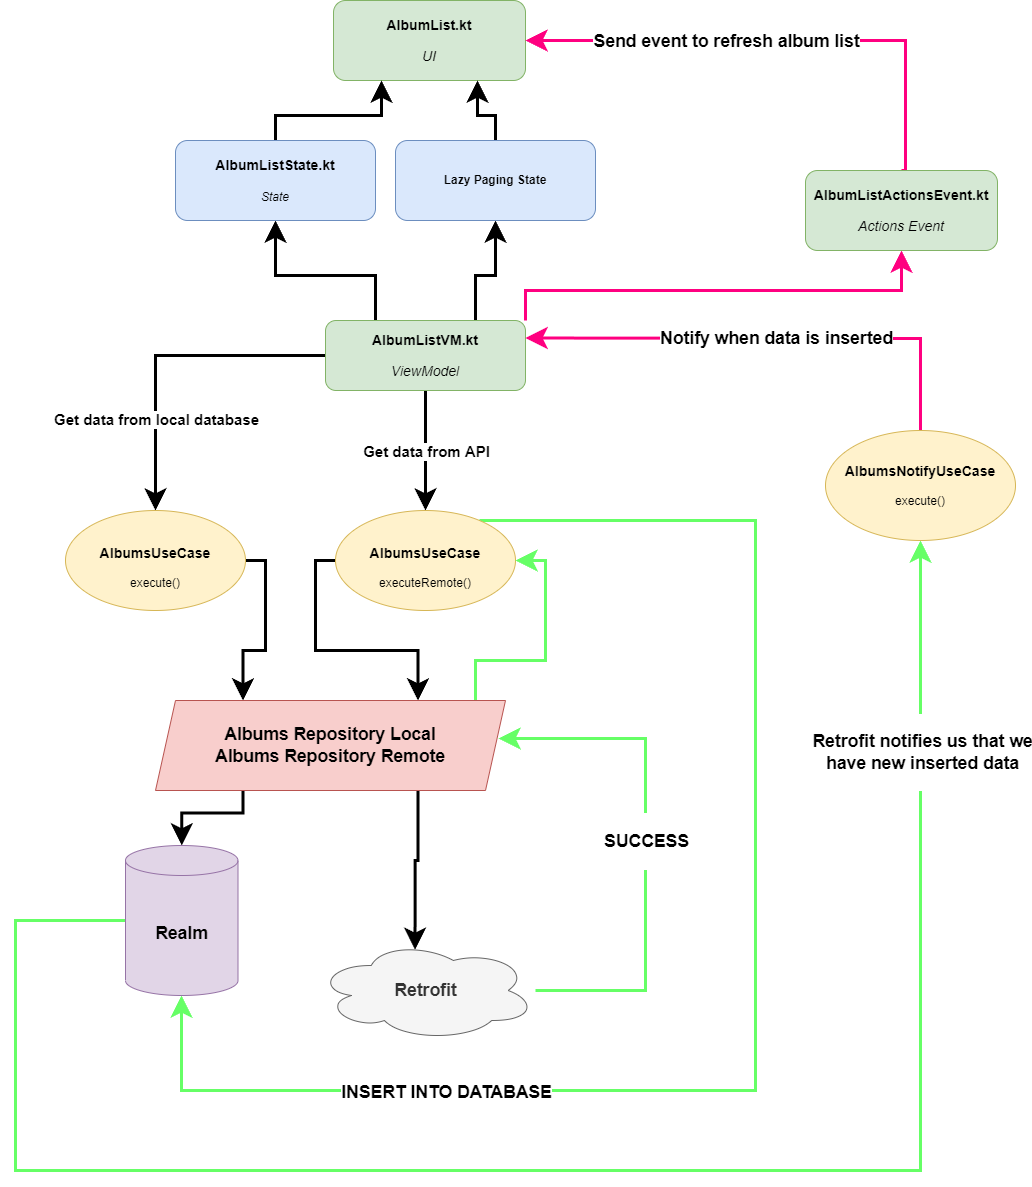

The diagram above was exported from draw.io. Its source (the exported page's mxGraphModel, read from the mxfile embedded in the PNG):
<mxGraphModel dx="2062" dy="1154" grid="1" gridSize="10" guides="1" tooltips="1" connect="1" arrows="1" fold="1" page="1" pageScale="1" pageWidth="2000" pageHeight="2000" math="0" shadow="0">
  <root>
    <mxCell id="0" />
    <mxCell id="1" parent="0" />
    <mxCell id="zLCTP3AOGsMLXa5JKpQ0-1" value="&lt;h3&gt;AlbumList.kt&lt;/h3&gt;&lt;h3&gt;&lt;i style=&quot;font-weight: normal;&quot;&gt;UI&lt;/i&gt;&lt;/h3&gt;" style="rounded=1;whiteSpace=wrap;html=1;fillColor=#d5e8d4;strokeColor=#82b366;" vertex="1" parent="1">
      <mxGeometry x="818" y="150" width="192" height="80" as="geometry" />
    </mxCell>
    <mxCell id="zLCTP3AOGsMLXa5JKpQ0-6" style="edgeStyle=orthogonalEdgeStyle;rounded=0;jumpSize=13;orthogonalLoop=1;jettySize=auto;html=1;entryX=0.5;entryY=1;entryDx=0;entryDy=0;fontColor=#000000;startSize=13;endSize=13;strokeWidth=3;exitX=0.25;exitY=0;exitDx=0;exitDy=0;" edge="1" parent="1" source="zLCTP3AOGsMLXa5JKpQ0-2" target="zLCTP3AOGsMLXa5JKpQ0-5">
      <mxGeometry relative="1" as="geometry" />
    </mxCell>
    <mxCell id="zLCTP3AOGsMLXa5JKpQ0-10" style="edgeStyle=orthogonalEdgeStyle;rounded=0;jumpSize=13;orthogonalLoop=1;jettySize=auto;html=1;exitX=0.75;exitY=0;exitDx=0;exitDy=0;entryX=0.5;entryY=1;entryDx=0;entryDy=0;fontColor=#000000;startSize=13;endSize=13;strokeWidth=3;" edge="1" parent="1" source="zLCTP3AOGsMLXa5JKpQ0-2" target="zLCTP3AOGsMLXa5JKpQ0-9">
      <mxGeometry relative="1" as="geometry" />
    </mxCell>
    <mxCell id="zLCTP3AOGsMLXa5JKpQ0-13" style="edgeStyle=orthogonalEdgeStyle;rounded=0;jumpSize=13;orthogonalLoop=1;jettySize=auto;html=1;exitX=0;exitY=0.5;exitDx=0;exitDy=0;entryX=0.5;entryY=0;entryDx=0;entryDy=0;fontColor=#000000;startSize=13;endSize=13;strokeWidth=3;" edge="1" parent="1" source="zLCTP3AOGsMLXa5JKpQ0-2" target="zLCTP3AOGsMLXa5JKpQ0-12">
      <mxGeometry relative="1" as="geometry">
        <mxPoint x="860" y="570" as="sourcePoint" />
        <mxPoint x="860" y="670" as="targetPoint" />
      </mxGeometry>
    </mxCell>
    <mxCell id="zLCTP3AOGsMLXa5JKpQ0-14" value="Get data from local database" style="edgeLabel;html=1;align=center;verticalAlign=middle;resizable=0;points=[];fontColor=#000000;fontSize=15;fontStyle=1" vertex="1" connectable="0" parent="zLCTP3AOGsMLXa5JKpQ0-13">
      <mxGeometry x="0.2552" y="1" relative="1" as="geometry">
        <mxPoint x="-1" y="29" as="offset" />
      </mxGeometry>
    </mxCell>
    <mxCell id="zLCTP3AOGsMLXa5JKpQ0-17" style="edgeStyle=orthogonalEdgeStyle;rounded=0;jumpSize=13;orthogonalLoop=1;jettySize=auto;html=1;fontSize=15;fontColor=#000000;startSize=13;endSize=13;strokeWidth=3;" edge="1" parent="1" source="zLCTP3AOGsMLXa5JKpQ0-2" target="zLCTP3AOGsMLXa5JKpQ0-16">
      <mxGeometry relative="1" as="geometry" />
    </mxCell>
    <mxCell id="zLCTP3AOGsMLXa5JKpQ0-18" value="Get data from API" style="edgeLabel;html=1;align=center;verticalAlign=middle;resizable=0;points=[];fontSize=15;fontColor=#000000;fontStyle=1" vertex="1" connectable="0" parent="zLCTP3AOGsMLXa5JKpQ0-17">
      <mxGeometry x="0.0357" y="-2" relative="1" as="geometry">
        <mxPoint x="2" y="-2" as="offset" />
      </mxGeometry>
    </mxCell>
    <mxCell id="zLCTP3AOGsMLXa5JKpQ0-46" style="edgeStyle=orthogonalEdgeStyle;rounded=0;jumpSize=13;orthogonalLoop=1;jettySize=auto;html=1;exitX=1;exitY=0;exitDx=0;exitDy=0;fontSize=15;fontColor=#000000;startSize=13;endSize=13;strokeColor=#FF0080;strokeWidth=3;entryX=0.5;entryY=1;entryDx=0;entryDy=0;" edge="1" parent="1" source="zLCTP3AOGsMLXa5JKpQ0-2" target="zLCTP3AOGsMLXa5JKpQ0-47">
      <mxGeometry relative="1" as="geometry">
        <mxPoint x="1410" y="410" as="targetPoint" />
      </mxGeometry>
    </mxCell>
    <mxCell id="zLCTP3AOGsMLXa5JKpQ0-2" value="&lt;h3&gt;AlbumListVM.kt&lt;/h3&gt;&lt;h3&gt;&lt;span style=&quot;font-weight: normal;&quot;&gt;&lt;i&gt;ViewModel&lt;/i&gt;&lt;/span&gt;&lt;/h3&gt;" style="rounded=1;whiteSpace=wrap;html=1;fillColor=#d5e8d4;strokeColor=#82b366;" vertex="1" parent="1">
      <mxGeometry x="810" y="470" width="200" height="70" as="geometry" />
    </mxCell>
    <mxCell id="zLCTP3AOGsMLXa5JKpQ0-7" style="edgeStyle=orthogonalEdgeStyle;rounded=0;jumpSize=13;orthogonalLoop=1;jettySize=auto;html=1;exitX=0.5;exitY=0;exitDx=0;exitDy=0;fontColor=#000000;startSize=13;endSize=13;strokeWidth=3;entryX=0.25;entryY=1;entryDx=0;entryDy=0;" edge="1" parent="1" source="zLCTP3AOGsMLXa5JKpQ0-5" target="zLCTP3AOGsMLXa5JKpQ0-1">
      <mxGeometry relative="1" as="geometry">
        <mxPoint x="850" y="260" as="targetPoint" />
      </mxGeometry>
    </mxCell>
    <mxCell id="zLCTP3AOGsMLXa5JKpQ0-5" value="&lt;h3&gt;AlbumListState.kt&lt;/h3&gt;&lt;h3&gt;&lt;i style=&quot;font-weight: normal; background-color: initial; font-size: 12px;&quot;&gt;State&lt;/i&gt;&lt;br&gt;&lt;/h3&gt;" style="rounded=1;whiteSpace=wrap;html=1;fillColor=#dae8fc;strokeColor=#6c8ebf;" vertex="1" parent="1">
      <mxGeometry x="660" y="290" width="200" height="80" as="geometry" />
    </mxCell>
    <mxCell id="zLCTP3AOGsMLXa5JKpQ0-11" style="edgeStyle=orthogonalEdgeStyle;rounded=0;jumpSize=13;orthogonalLoop=1;jettySize=auto;html=1;entryX=0.75;entryY=1;entryDx=0;entryDy=0;fontColor=#000000;startSize=13;endSize=13;strokeWidth=3;" edge="1" parent="1" source="zLCTP3AOGsMLXa5JKpQ0-9" target="zLCTP3AOGsMLXa5JKpQ0-1">
      <mxGeometry relative="1" as="geometry" />
    </mxCell>
    <mxCell id="zLCTP3AOGsMLXa5JKpQ0-9" value="&lt;b&gt;Lazy Paging State&lt;/b&gt;" style="rounded=1;whiteSpace=wrap;html=1;fillColor=#dae8fc;strokeColor=#6c8ebf;" vertex="1" parent="1">
      <mxGeometry x="880" y="290" width="200" height="80" as="geometry" />
    </mxCell>
    <mxCell id="zLCTP3AOGsMLXa5JKpQ0-29" style="edgeStyle=orthogonalEdgeStyle;rounded=0;jumpSize=13;orthogonalLoop=1;jettySize=auto;html=1;exitX=1;exitY=0.5;exitDx=0;exitDy=0;entryX=0.25;entryY=0;entryDx=0;entryDy=0;fontSize=15;fontColor=#000000;startSize=13;endSize=13;strokeWidth=3;" edge="1" parent="1" source="zLCTP3AOGsMLXa5JKpQ0-12" target="zLCTP3AOGsMLXa5JKpQ0-24">
      <mxGeometry relative="1" as="geometry" />
    </mxCell>
    <mxCell id="zLCTP3AOGsMLXa5JKpQ0-12" value="&lt;h3&gt;AlbumsUseCase&lt;/h3&gt;execute()" style="ellipse;whiteSpace=wrap;html=1;fillColor=#fff2cc;strokeColor=#d6b656;" vertex="1" parent="1">
      <mxGeometry x="550" y="660" width="180" height="100" as="geometry" />
    </mxCell>
    <mxCell id="zLCTP3AOGsMLXa5JKpQ0-27" style="edgeStyle=orthogonalEdgeStyle;rounded=0;jumpSize=13;orthogonalLoop=1;jettySize=auto;html=1;entryX=0.75;entryY=0;entryDx=0;entryDy=0;fontSize=15;fontColor=#000000;startSize=13;endSize=13;strokeWidth=3;exitX=0;exitY=0.5;exitDx=0;exitDy=0;" edge="1" parent="1" source="zLCTP3AOGsMLXa5JKpQ0-16" target="zLCTP3AOGsMLXa5JKpQ0-24">
      <mxGeometry relative="1" as="geometry" />
    </mxCell>
    <mxCell id="zLCTP3AOGsMLXa5JKpQ0-56" style="edgeStyle=orthogonalEdgeStyle;rounded=0;jumpSize=13;orthogonalLoop=1;jettySize=auto;html=1;fontSize=15;fontColor=#000000;startSize=13;endSize=13;strokeColor=#66FF66;strokeWidth=3;" edge="1" parent="1" source="zLCTP3AOGsMLXa5JKpQ0-16" target="zLCTP3AOGsMLXa5JKpQ0-30">
      <mxGeometry relative="1" as="geometry">
        <mxPoint x="650" y="1190" as="targetPoint" />
        <Array as="points">
          <mxPoint x="1240" y="670" />
          <mxPoint x="1240" y="1240" />
          <mxPoint x="666" y="1240" />
        </Array>
      </mxGeometry>
    </mxCell>
    <mxCell id="zLCTP3AOGsMLXa5JKpQ0-57" value="&lt;h3&gt;INSERT INTO DATABASE&lt;/h3&gt;" style="edgeLabel;html=1;align=center;verticalAlign=middle;resizable=0;points=[];fontSize=15;fontColor=#000000;" vertex="1" connectable="0" parent="zLCTP3AOGsMLXa5JKpQ0-56">
      <mxGeometry x="0.6502" y="1" relative="1" as="geometry">
        <mxPoint x="94" as="offset" />
      </mxGeometry>
    </mxCell>
    <mxCell id="zLCTP3AOGsMLXa5JKpQ0-16" value="&lt;h3&gt;AlbumsUseCase&lt;/h3&gt;executeRemote()" style="ellipse;whiteSpace=wrap;html=1;fillColor=#fff2cc;strokeColor=#d6b656;" vertex="1" parent="1">
      <mxGeometry x="820" y="660" width="180" height="100" as="geometry" />
    </mxCell>
    <mxCell id="zLCTP3AOGsMLXa5JKpQ0-36" style="edgeStyle=orthogonalEdgeStyle;rounded=0;jumpSize=13;orthogonalLoop=1;jettySize=auto;html=1;fontSize=15;fontColor=#000000;startSize=13;endSize=13;strokeWidth=3;exitX=0.25;exitY=1;exitDx=0;exitDy=0;" edge="1" parent="1" source="zLCTP3AOGsMLXa5JKpQ0-24" target="zLCTP3AOGsMLXa5JKpQ0-30">
      <mxGeometry relative="1" as="geometry" />
    </mxCell>
    <mxCell id="zLCTP3AOGsMLXa5JKpQ0-37" style="edgeStyle=orthogonalEdgeStyle;rounded=0;jumpSize=13;orthogonalLoop=1;jettySize=auto;html=1;exitX=0.75;exitY=1;exitDx=0;exitDy=0;entryX=0.45;entryY=0.093;entryDx=0;entryDy=0;entryPerimeter=0;fontSize=15;fontColor=#000000;startSize=13;endSize=13;strokeWidth=3;" edge="1" parent="1" source="zLCTP3AOGsMLXa5JKpQ0-24" target="zLCTP3AOGsMLXa5JKpQ0-31">
      <mxGeometry relative="1" as="geometry" />
    </mxCell>
    <mxCell id="zLCTP3AOGsMLXa5JKpQ0-55" style="edgeStyle=orthogonalEdgeStyle;rounded=0;jumpSize=13;orthogonalLoop=1;jettySize=auto;html=1;entryX=1;entryY=0.5;entryDx=0;entryDy=0;fontSize=15;fontColor=#000000;startSize=13;endSize=13;strokeColor=#66FF66;strokeWidth=3;" edge="1" parent="1" source="zLCTP3AOGsMLXa5JKpQ0-24" target="zLCTP3AOGsMLXa5JKpQ0-16">
      <mxGeometry relative="1" as="geometry">
        <Array as="points">
          <mxPoint x="960" y="810" />
          <mxPoint x="1030" y="810" />
          <mxPoint x="1030" y="710" />
        </Array>
      </mxGeometry>
    </mxCell>
    <mxCell id="zLCTP3AOGsMLXa5JKpQ0-24" value="&lt;h3&gt;Albums Repository Local&lt;br&gt;Albums Repository Remote&lt;/h3&gt;" style="shape=parallelogram;perimeter=parallelogramPerimeter;whiteSpace=wrap;html=1;fixedSize=1;fontSize=15;fillColor=#f8cecc;strokeColor=#b85450;" vertex="1" parent="1">
      <mxGeometry x="640" y="850" width="350" height="90" as="geometry" />
    </mxCell>
    <mxCell id="zLCTP3AOGsMLXa5JKpQ0-59" style="edgeStyle=orthogonalEdgeStyle;rounded=0;jumpSize=13;orthogonalLoop=1;jettySize=auto;html=1;fontSize=15;fontColor=#000000;startSize=13;endSize=13;strokeColor=#66FF66;strokeWidth=3;entryX=0.5;entryY=1;entryDx=0;entryDy=0;" edge="1" parent="1" source="zLCTP3AOGsMLXa5JKpQ0-30" target="zLCTP3AOGsMLXa5JKpQ0-39">
      <mxGeometry relative="1" as="geometry">
        <mxPoint x="1440" y="1340" as="targetPoint" />
        <Array as="points">
          <mxPoint x="500" y="1070" />
          <mxPoint x="500" y="1320" />
          <mxPoint x="1405" y="1320" />
        </Array>
      </mxGeometry>
    </mxCell>
    <mxCell id="zLCTP3AOGsMLXa5JKpQ0-62" value="&lt;h3&gt;Retrofit notifies us that we&lt;br&gt; have new inserted data&lt;/h3&gt;" style="edgeLabel;html=1;align=center;verticalAlign=middle;resizable=0;points=[];fontSize=15;fontColor=#000000;" vertex="1" connectable="0" parent="zLCTP3AOGsMLXa5JKpQ0-59">
      <mxGeometry x="0.7773" y="-1" relative="1" as="geometry">
        <mxPoint as="offset" />
      </mxGeometry>
    </mxCell>
    <mxCell id="zLCTP3AOGsMLXa5JKpQ0-30" value="&lt;h3&gt;Realm&lt;/h3&gt;" style="shape=cylinder3;whiteSpace=wrap;html=1;boundedLbl=1;backgroundOutline=1;size=15;fontSize=15;fillColor=#e1d5e7;strokeColor=#9673a6;" vertex="1" parent="1">
      <mxGeometry x="610" y="995" width="112.5" height="150" as="geometry" />
    </mxCell>
    <mxCell id="zLCTP3AOGsMLXa5JKpQ0-52" style="edgeStyle=orthogonalEdgeStyle;rounded=0;jumpSize=13;orthogonalLoop=1;jettySize=auto;html=1;fontSize=15;fontColor=#000000;startSize=13;endSize=13;strokeColor=#66FF66;strokeWidth=3;entryX=0.98;entryY=0.422;entryDx=0;entryDy=0;entryPerimeter=0;" edge="1" parent="1" source="zLCTP3AOGsMLXa5JKpQ0-31" target="zLCTP3AOGsMLXa5JKpQ0-24">
      <mxGeometry relative="1" as="geometry">
        <mxPoint x="1090" y="890" as="targetPoint" />
        <Array as="points">
          <mxPoint x="1130" y="1140" />
          <mxPoint x="1130" y="888" />
        </Array>
      </mxGeometry>
    </mxCell>
    <mxCell id="zLCTP3AOGsMLXa5JKpQ0-54" value="&lt;h3&gt;SUCCESS&lt;/h3&gt;" style="edgeLabel;html=1;align=center;verticalAlign=middle;resizable=0;points=[];fontSize=15;fontColor=#000000;" vertex="1" connectable="0" parent="zLCTP3AOGsMLXa5JKpQ0-52">
      <mxGeometry x="0.103" y="-3" relative="1" as="geometry">
        <mxPoint x="-3" y="21" as="offset" />
      </mxGeometry>
    </mxCell>
    <mxCell id="zLCTP3AOGsMLXa5JKpQ0-31" value="&lt;h3&gt;Retrofit&lt;/h3&gt;" style="ellipse;shape=cloud;whiteSpace=wrap;html=1;fontSize=15;fontColor=#333333;fillColor=#f5f5f5;strokeColor=#666666;" vertex="1" parent="1">
      <mxGeometry x="801" y="1090" width="219" height="100" as="geometry" />
    </mxCell>
    <mxCell id="zLCTP3AOGsMLXa5JKpQ0-40" style="edgeStyle=orthogonalEdgeStyle;rounded=0;jumpSize=13;orthogonalLoop=1;jettySize=auto;html=1;fontSize=15;fontColor=#000000;startSize=13;endSize=13;strokeWidth=3;entryX=1;entryY=0.25;entryDx=0;entryDy=0;strokeColor=#FF0080;exitX=0.5;exitY=0;exitDx=0;exitDy=0;" edge="1" parent="1" source="zLCTP3AOGsMLXa5JKpQ0-39" target="zLCTP3AOGsMLXa5JKpQ0-2">
      <mxGeometry relative="1" as="geometry">
        <mxPoint x="1100" y="440" as="targetPoint" />
        <mxPoint x="1400" y="560" as="sourcePoint" />
        <Array as="points">
          <mxPoint x="1400" y="488" />
          <mxPoint x="1370" y="488" />
        </Array>
      </mxGeometry>
    </mxCell>
    <mxCell id="zLCTP3AOGsMLXa5JKpQ0-41" value="&lt;h3&gt;Notify when data is inserted&lt;/h3&gt;" style="edgeLabel;html=1;align=center;verticalAlign=middle;resizable=0;points=[];fontSize=15;fontColor=#000000;" vertex="1" connectable="0" parent="zLCTP3AOGsMLXa5JKpQ0-40">
      <mxGeometry x="0.1027" y="3" relative="1" as="geometry">
        <mxPoint x="33" y="-3" as="offset" />
      </mxGeometry>
    </mxCell>
    <mxCell id="zLCTP3AOGsMLXa5JKpQ0-39" value="&lt;h3&gt;AlbumsNotifyUseCase&lt;/h3&gt;execute()&lt;br&gt;&lt;h3&gt;&lt;/h3&gt;" style="ellipse;whiteSpace=wrap;html=1;fillColor=#fff2cc;strokeColor=#d6b656;" vertex="1" parent="1">
      <mxGeometry x="1310" y="580" width="190" height="110" as="geometry" />
    </mxCell>
    <mxCell id="zLCTP3AOGsMLXa5JKpQ0-49" style="edgeStyle=orthogonalEdgeStyle;rounded=0;jumpSize=13;orthogonalLoop=1;jettySize=auto;html=1;fontSize=15;fontColor=#000000;startSize=13;endSize=13;strokeColor=#FF0080;strokeWidth=3;entryX=1;entryY=0.5;entryDx=0;entryDy=0;exitX=0.5;exitY=0;exitDx=0;exitDy=0;" edge="1" parent="1" source="zLCTP3AOGsMLXa5JKpQ0-47" target="zLCTP3AOGsMLXa5JKpQ0-1">
      <mxGeometry relative="1" as="geometry">
        <mxPoint x="1220" y="190" as="targetPoint" />
        <Array as="points">
          <mxPoint x="1390" y="320" />
          <mxPoint x="1390" y="190" />
        </Array>
      </mxGeometry>
    </mxCell>
    <mxCell id="zLCTP3AOGsMLXa5JKpQ0-50" value="&lt;span style=&quot;color: rgba(0, 0, 0, 0); font-family: monospace; font-size: 0px; text-align: start; background-color: rgb(248, 249, 250);&quot;&gt;%3CmxGraphModel%3E%3Croot%3E%3CmxCell%20id%3D%220%22%2F%3E%3CmxCell%20id%3D%221%22%20parent%3D%220%22%2F%3E%3CmxCell%20id%3D%222%22%20value%3D%22%26lt%3Bh3%26gt%3BSend%20event%20to%20Refresh%20album%20List%26lt%3B%2Fh3%26gt%3B%22%20style%3D%22edgeLabel%3Bhtml%3D1%3Balign%3Dcenter%3BverticalAlign%3Dmiddle%3Bresizable%3D0%3Bpoints%3D%5B%5D%3BfontSize%3D15%3BfontColor%3D%23000000%3BfontStyle%3D1%22%20vertex%3D%221%22%20connectable%3D%220%22%20parent%3D%221%22%3E%3CmxGeometry%20x%3D%221240%22%20y%3D%22436%22%20as%3D%22geometry%22%2F%3E%3C%2FmxCell%3E%3C%2Froot%3E%3C%2FmxGraphModel%3E&lt;/span&gt;" style="edgeLabel;html=1;align=center;verticalAlign=middle;resizable=0;points=[];fontSize=15;fontColor=#000000;" vertex="1" connectable="0" parent="zLCTP3AOGsMLXa5JKpQ0-49">
      <mxGeometry x="0.2771" y="4" relative="1" as="geometry">
        <mxPoint as="offset" />
      </mxGeometry>
    </mxCell>
    <mxCell id="zLCTP3AOGsMLXa5JKpQ0-51" value="&lt;h3&gt;Send event to refresh album list&lt;/h3&gt;" style="edgeLabel;html=1;align=center;verticalAlign=middle;resizable=0;points=[];fontSize=15;fontColor=#000000;" vertex="1" connectable="0" parent="zLCTP3AOGsMLXa5JKpQ0-49">
      <mxGeometry x="0.2893" y="2" relative="1" as="geometry">
        <mxPoint x="17" y="-2" as="offset" />
      </mxGeometry>
    </mxCell>
    <mxCell id="zLCTP3AOGsMLXa5JKpQ0-47" value="&lt;h3&gt;AlbumListActionsEvent.kt&lt;/h3&gt;&lt;h3&gt;&lt;span style=&quot;font-weight: 400;&quot;&gt;&lt;i&gt;Actions Event&lt;/i&gt;&lt;/span&gt;&lt;/h3&gt;" style="rounded=1;whiteSpace=wrap;html=1;fillColor=#d5e8d4;strokeColor=#82b366;" vertex="1" parent="1">
      <mxGeometry x="1290" y="320" width="192" height="80" as="geometry" />
    </mxCell>
  </root>
</mxGraphModel>